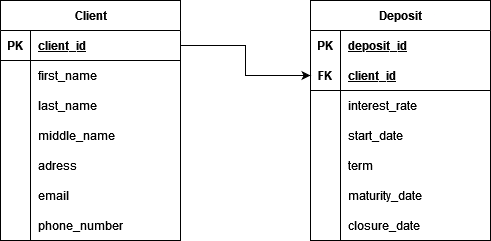

The diagram above was exported from draw.io. Its source (the exported page's mxGraphModel, read from the mxfile embedded in the PNG):
<mxGraphModel dx="700" dy="359" grid="1" gridSize="10" guides="1" tooltips="1" connect="1" arrows="1" fold="1" page="1" pageScale="1" pageWidth="850" pageHeight="1100" math="0" shadow="0">
  <root>
    <mxCell id="0" />
    <mxCell id="1" parent="0" />
    <mxCell id="b8Z_1mzzE70Mp4xjNmv7-1" value="Client" style="shape=table;startSize=30;container=1;collapsible=1;childLayout=tableLayout;fixedRows=1;rowLines=0;fontStyle=1;align=center;resizeLast=1;html=1;" parent="1" vertex="1">
      <mxGeometry x="220" y="150" width="180" height="240" as="geometry" />
    </mxCell>
    <mxCell id="b8Z_1mzzE70Mp4xjNmv7-2" value="" style="shape=tableRow;horizontal=0;startSize=0;swimlaneHead=0;swimlaneBody=0;fillColor=none;collapsible=0;dropTarget=0;points=[[0,0.5],[1,0.5]];portConstraint=eastwest;top=0;left=0;right=0;bottom=1;" parent="b8Z_1mzzE70Mp4xjNmv7-1" vertex="1">
      <mxGeometry y="30" width="180" height="30" as="geometry" />
    </mxCell>
    <mxCell id="b8Z_1mzzE70Mp4xjNmv7-3" value="PK" style="shape=partialRectangle;connectable=0;fillColor=none;top=0;left=0;bottom=0;right=0;fontStyle=1;overflow=hidden;whiteSpace=wrap;html=1;" parent="b8Z_1mzzE70Mp4xjNmv7-2" vertex="1">
      <mxGeometry width="30" height="30" as="geometry">
        <mxRectangle width="30" height="30" as="alternateBounds" />
      </mxGeometry>
    </mxCell>
    <mxCell id="b8Z_1mzzE70Mp4xjNmv7-4" value="client_id" style="shape=partialRectangle;connectable=0;fillColor=none;top=0;left=0;bottom=0;right=0;align=left;spacingLeft=6;fontStyle=5;overflow=hidden;whiteSpace=wrap;html=1;" parent="b8Z_1mzzE70Mp4xjNmv7-2" vertex="1">
      <mxGeometry x="30" width="150" height="30" as="geometry">
        <mxRectangle width="150" height="30" as="alternateBounds" />
      </mxGeometry>
    </mxCell>
    <mxCell id="b8Z_1mzzE70Mp4xjNmv7-5" value="" style="shape=tableRow;horizontal=0;startSize=0;swimlaneHead=0;swimlaneBody=0;fillColor=none;collapsible=0;dropTarget=0;points=[[0,0.5],[1,0.5]];portConstraint=eastwest;top=0;left=0;right=0;bottom=0;" parent="b8Z_1mzzE70Mp4xjNmv7-1" vertex="1">
      <mxGeometry y="60" width="180" height="30" as="geometry" />
    </mxCell>
    <mxCell id="b8Z_1mzzE70Mp4xjNmv7-6" value="" style="shape=partialRectangle;connectable=0;fillColor=none;top=0;left=0;bottom=0;right=0;editable=1;overflow=hidden;whiteSpace=wrap;html=1;" parent="b8Z_1mzzE70Mp4xjNmv7-5" vertex="1">
      <mxGeometry width="30" height="30" as="geometry">
        <mxRectangle width="30" height="30" as="alternateBounds" />
      </mxGeometry>
    </mxCell>
    <mxCell id="b8Z_1mzzE70Mp4xjNmv7-7" value="&lt;div&gt;first_name&lt;/div&gt;" style="shape=partialRectangle;connectable=0;fillColor=none;top=0;left=0;bottom=0;right=0;align=left;spacingLeft=6;overflow=hidden;whiteSpace=wrap;html=1;" parent="b8Z_1mzzE70Mp4xjNmv7-5" vertex="1">
      <mxGeometry x="30" width="150" height="30" as="geometry">
        <mxRectangle width="150" height="30" as="alternateBounds" />
      </mxGeometry>
    </mxCell>
    <mxCell id="b8Z_1mzzE70Mp4xjNmv7-8" value="" style="shape=tableRow;horizontal=0;startSize=0;swimlaneHead=0;swimlaneBody=0;fillColor=none;collapsible=0;dropTarget=0;points=[[0,0.5],[1,0.5]];portConstraint=eastwest;top=0;left=0;right=0;bottom=0;" parent="b8Z_1mzzE70Mp4xjNmv7-1" vertex="1">
      <mxGeometry y="90" width="180" height="30" as="geometry" />
    </mxCell>
    <mxCell id="b8Z_1mzzE70Mp4xjNmv7-9" value="" style="shape=partialRectangle;connectable=0;fillColor=none;top=0;left=0;bottom=0;right=0;editable=1;overflow=hidden;whiteSpace=wrap;html=1;" parent="b8Z_1mzzE70Mp4xjNmv7-8" vertex="1">
      <mxGeometry width="30" height="30" as="geometry">
        <mxRectangle width="30" height="30" as="alternateBounds" />
      </mxGeometry>
    </mxCell>
    <mxCell id="b8Z_1mzzE70Mp4xjNmv7-10" value="last_name" style="shape=partialRectangle;connectable=0;fillColor=none;top=0;left=0;bottom=0;right=0;align=left;spacingLeft=6;overflow=hidden;whiteSpace=wrap;html=1;" parent="b8Z_1mzzE70Mp4xjNmv7-8" vertex="1">
      <mxGeometry x="30" width="150" height="30" as="geometry">
        <mxRectangle width="150" height="30" as="alternateBounds" />
      </mxGeometry>
    </mxCell>
    <mxCell id="b8Z_1mzzE70Mp4xjNmv7-11" value="" style="shape=tableRow;horizontal=0;startSize=0;swimlaneHead=0;swimlaneBody=0;fillColor=none;collapsible=0;dropTarget=0;points=[[0,0.5],[1,0.5]];portConstraint=eastwest;top=0;left=0;right=0;bottom=0;" parent="b8Z_1mzzE70Mp4xjNmv7-1" vertex="1">
      <mxGeometry y="120" width="180" height="30" as="geometry" />
    </mxCell>
    <mxCell id="b8Z_1mzzE70Mp4xjNmv7-12" value="" style="shape=partialRectangle;connectable=0;fillColor=none;top=0;left=0;bottom=0;right=0;editable=1;overflow=hidden;whiteSpace=wrap;html=1;" parent="b8Z_1mzzE70Mp4xjNmv7-11" vertex="1">
      <mxGeometry width="30" height="30" as="geometry">
        <mxRectangle width="30" height="30" as="alternateBounds" />
      </mxGeometry>
    </mxCell>
    <mxCell id="b8Z_1mzzE70Mp4xjNmv7-13" value="middle_name" style="shape=partialRectangle;connectable=0;fillColor=none;top=0;left=0;bottom=0;right=0;align=left;spacingLeft=6;overflow=hidden;whiteSpace=wrap;html=1;" parent="b8Z_1mzzE70Mp4xjNmv7-11" vertex="1">
      <mxGeometry x="30" width="150" height="30" as="geometry">
        <mxRectangle width="150" height="30" as="alternateBounds" />
      </mxGeometry>
    </mxCell>
    <mxCell id="b8Z_1mzzE70Mp4xjNmv7-52" value="" style="shape=tableRow;horizontal=0;startSize=0;swimlaneHead=0;swimlaneBody=0;fillColor=none;collapsible=0;dropTarget=0;points=[[0,0.5],[1,0.5]];portConstraint=eastwest;top=0;left=0;right=0;bottom=0;" parent="b8Z_1mzzE70Mp4xjNmv7-1" vertex="1">
      <mxGeometry y="150" width="180" height="30" as="geometry" />
    </mxCell>
    <mxCell id="b8Z_1mzzE70Mp4xjNmv7-53" value="" style="shape=partialRectangle;connectable=0;fillColor=none;top=0;left=0;bottom=0;right=0;editable=1;overflow=hidden;whiteSpace=wrap;html=1;" parent="b8Z_1mzzE70Mp4xjNmv7-52" vertex="1">
      <mxGeometry width="30" height="30" as="geometry">
        <mxRectangle width="30" height="30" as="alternateBounds" />
      </mxGeometry>
    </mxCell>
    <mxCell id="b8Z_1mzzE70Mp4xjNmv7-54" value="adress" style="shape=partialRectangle;connectable=0;fillColor=none;top=0;left=0;bottom=0;right=0;align=left;spacingLeft=6;overflow=hidden;whiteSpace=wrap;html=1;" parent="b8Z_1mzzE70Mp4xjNmv7-52" vertex="1">
      <mxGeometry x="30" width="150" height="30" as="geometry">
        <mxRectangle width="150" height="30" as="alternateBounds" />
      </mxGeometry>
    </mxCell>
    <mxCell id="b8Z_1mzzE70Mp4xjNmv7-55" value="" style="shape=tableRow;horizontal=0;startSize=0;swimlaneHead=0;swimlaneBody=0;fillColor=none;collapsible=0;dropTarget=0;points=[[0,0.5],[1,0.5]];portConstraint=eastwest;top=0;left=0;right=0;bottom=0;" parent="b8Z_1mzzE70Mp4xjNmv7-1" vertex="1">
      <mxGeometry y="180" width="180" height="30" as="geometry" />
    </mxCell>
    <mxCell id="b8Z_1mzzE70Mp4xjNmv7-56" value="" style="shape=partialRectangle;connectable=0;fillColor=none;top=0;left=0;bottom=0;right=0;editable=1;overflow=hidden;whiteSpace=wrap;html=1;" parent="b8Z_1mzzE70Mp4xjNmv7-55" vertex="1">
      <mxGeometry width="30" height="30" as="geometry">
        <mxRectangle width="30" height="30" as="alternateBounds" />
      </mxGeometry>
    </mxCell>
    <mxCell id="b8Z_1mzzE70Mp4xjNmv7-57" value="email" style="shape=partialRectangle;connectable=0;fillColor=none;top=0;left=0;bottom=0;right=0;align=left;spacingLeft=6;overflow=hidden;whiteSpace=wrap;html=1;" parent="b8Z_1mzzE70Mp4xjNmv7-55" vertex="1">
      <mxGeometry x="30" width="150" height="30" as="geometry">
        <mxRectangle width="150" height="30" as="alternateBounds" />
      </mxGeometry>
    </mxCell>
    <mxCell id="b8Z_1mzzE70Mp4xjNmv7-58" value="" style="shape=tableRow;horizontal=0;startSize=0;swimlaneHead=0;swimlaneBody=0;fillColor=none;collapsible=0;dropTarget=0;points=[[0,0.5],[1,0.5]];portConstraint=eastwest;top=0;left=0;right=0;bottom=0;" parent="b8Z_1mzzE70Mp4xjNmv7-1" vertex="1">
      <mxGeometry y="210" width="180" height="30" as="geometry" />
    </mxCell>
    <mxCell id="b8Z_1mzzE70Mp4xjNmv7-59" value="" style="shape=partialRectangle;connectable=0;fillColor=none;top=0;left=0;bottom=0;right=0;editable=1;overflow=hidden;whiteSpace=wrap;html=1;" parent="b8Z_1mzzE70Mp4xjNmv7-58" vertex="1">
      <mxGeometry width="30" height="30" as="geometry">
        <mxRectangle width="30" height="30" as="alternateBounds" />
      </mxGeometry>
    </mxCell>
    <mxCell id="b8Z_1mzzE70Mp4xjNmv7-60" value="phone_number" style="shape=partialRectangle;connectable=0;fillColor=none;top=0;left=0;bottom=0;right=0;align=left;spacingLeft=6;overflow=hidden;whiteSpace=wrap;html=1;" parent="b8Z_1mzzE70Mp4xjNmv7-58" vertex="1">
      <mxGeometry x="30" width="150" height="30" as="geometry">
        <mxRectangle width="150" height="30" as="alternateBounds" />
      </mxGeometry>
    </mxCell>
    <mxCell id="b8Z_1mzzE70Mp4xjNmv7-42" value="" style="shape=tableRow;horizontal=0;startSize=0;swimlaneHead=0;swimlaneBody=0;fillColor=none;collapsible=0;dropTarget=0;points=[[0,0.5],[1,0.5]];portConstraint=eastwest;top=0;left=0;right=0;bottom=0;" parent="1" vertex="1">
      <mxGeometry x="220" y="300" width="180" height="30" as="geometry" />
    </mxCell>
    <mxCell id="b8Z_1mzzE70Mp4xjNmv7-43" value="" style="shape=partialRectangle;connectable=0;fillColor=none;top=0;left=0;bottom=0;right=0;editable=1;overflow=hidden;whiteSpace=wrap;html=1;" parent="b8Z_1mzzE70Mp4xjNmv7-42" vertex="1">
      <mxGeometry width="30" height="30" as="geometry">
        <mxRectangle width="30" height="30" as="alternateBounds" />
      </mxGeometry>
    </mxCell>
    <mxCell id="b8Z_1mzzE70Mp4xjNmv7-64" value="Deposit" style="shape=table;startSize=30;container=1;collapsible=1;childLayout=tableLayout;fixedRows=1;rowLines=0;fontStyle=1;align=center;resizeLast=1;html=1;whiteSpace=wrap;" parent="1" vertex="1">
      <mxGeometry x="530" y="150" width="180" height="240" as="geometry" />
    </mxCell>
    <mxCell id="b8Z_1mzzE70Mp4xjNmv7-65" value="" style="shape=tableRow;horizontal=0;startSize=0;swimlaneHead=0;swimlaneBody=0;fillColor=none;collapsible=0;dropTarget=0;points=[[0,0.5],[1,0.5]];portConstraint=eastwest;top=0;left=0;right=0;bottom=0;html=1;" parent="b8Z_1mzzE70Mp4xjNmv7-64" vertex="1">
      <mxGeometry y="30" width="180" height="30" as="geometry" />
    </mxCell>
    <mxCell id="b8Z_1mzzE70Mp4xjNmv7-66" value="PK" style="shape=partialRectangle;connectable=0;fillColor=none;top=0;left=0;bottom=0;right=0;fontStyle=1;overflow=hidden;html=1;whiteSpace=wrap;" parent="b8Z_1mzzE70Mp4xjNmv7-65" vertex="1">
      <mxGeometry width="30" height="30" as="geometry">
        <mxRectangle width="30" height="30" as="alternateBounds" />
      </mxGeometry>
    </mxCell>
    <mxCell id="b8Z_1mzzE70Mp4xjNmv7-67" value="deposit_id" style="shape=partialRectangle;connectable=0;fillColor=none;top=0;left=0;bottom=0;right=0;align=left;spacingLeft=6;fontStyle=5;overflow=hidden;html=1;whiteSpace=wrap;" parent="b8Z_1mzzE70Mp4xjNmv7-65" vertex="1">
      <mxGeometry x="30" width="150" height="30" as="geometry">
        <mxRectangle width="150" height="30" as="alternateBounds" />
      </mxGeometry>
    </mxCell>
    <mxCell id="b8Z_1mzzE70Mp4xjNmv7-68" value="" style="shape=tableRow;horizontal=0;startSize=0;swimlaneHead=0;swimlaneBody=0;fillColor=none;collapsible=0;dropTarget=0;points=[[0,0.5],[1,0.5]];portConstraint=eastwest;top=0;left=0;right=0;bottom=1;html=1;" parent="b8Z_1mzzE70Mp4xjNmv7-64" vertex="1">
      <mxGeometry y="60" width="180" height="30" as="geometry" />
    </mxCell>
    <mxCell id="b8Z_1mzzE70Mp4xjNmv7-69" value="FK" style="shape=partialRectangle;connectable=0;fillColor=none;top=0;left=0;bottom=0;right=0;fontStyle=1;overflow=hidden;html=1;whiteSpace=wrap;" parent="b8Z_1mzzE70Mp4xjNmv7-68" vertex="1">
      <mxGeometry width="30" height="30" as="geometry">
        <mxRectangle width="30" height="30" as="alternateBounds" />
      </mxGeometry>
    </mxCell>
    <mxCell id="b8Z_1mzzE70Mp4xjNmv7-70" value="client_id" style="shape=partialRectangle;connectable=0;fillColor=none;top=0;left=0;bottom=0;right=0;align=left;spacingLeft=6;fontStyle=5;overflow=hidden;html=1;whiteSpace=wrap;" parent="b8Z_1mzzE70Mp4xjNmv7-68" vertex="1">
      <mxGeometry x="30" width="150" height="30" as="geometry">
        <mxRectangle width="150" height="30" as="alternateBounds" />
      </mxGeometry>
    </mxCell>
    <mxCell id="b8Z_1mzzE70Mp4xjNmv7-74" value="" style="shape=tableRow;horizontal=0;startSize=0;swimlaneHead=0;swimlaneBody=0;fillColor=none;collapsible=0;dropTarget=0;points=[[0,0.5],[1,0.5]];portConstraint=eastwest;top=0;left=0;right=0;bottom=0;html=1;" parent="b8Z_1mzzE70Mp4xjNmv7-64" vertex="1">
      <mxGeometry y="90" width="180" height="30" as="geometry" />
    </mxCell>
    <mxCell id="b8Z_1mzzE70Mp4xjNmv7-75" value="" style="shape=partialRectangle;connectable=0;fillColor=none;top=0;left=0;bottom=0;right=0;editable=1;overflow=hidden;html=1;whiteSpace=wrap;" parent="b8Z_1mzzE70Mp4xjNmv7-74" vertex="1">
      <mxGeometry width="30" height="30" as="geometry">
        <mxRectangle width="30" height="30" as="alternateBounds" />
      </mxGeometry>
    </mxCell>
    <mxCell id="b8Z_1mzzE70Mp4xjNmv7-76" value="interest_rate" style="shape=partialRectangle;connectable=0;fillColor=none;top=0;left=0;bottom=0;right=0;align=left;spacingLeft=6;overflow=hidden;html=1;whiteSpace=wrap;" parent="b8Z_1mzzE70Mp4xjNmv7-74" vertex="1">
      <mxGeometry x="30" width="150" height="30" as="geometry">
        <mxRectangle width="150" height="30" as="alternateBounds" />
      </mxGeometry>
    </mxCell>
    <mxCell id="b8Z_1mzzE70Mp4xjNmv7-90" value="" style="shape=tableRow;horizontal=0;startSize=0;swimlaneHead=0;swimlaneBody=0;fillColor=none;collapsible=0;dropTarget=0;points=[[0,0.5],[1,0.5]];portConstraint=eastwest;top=0;left=0;right=0;bottom=0;html=1;" parent="b8Z_1mzzE70Mp4xjNmv7-64" vertex="1">
      <mxGeometry y="120" width="180" height="30" as="geometry" />
    </mxCell>
    <mxCell id="b8Z_1mzzE70Mp4xjNmv7-91" value="" style="shape=partialRectangle;connectable=0;fillColor=none;top=0;left=0;bottom=0;right=0;editable=1;overflow=hidden;html=1;whiteSpace=wrap;" parent="b8Z_1mzzE70Mp4xjNmv7-90" vertex="1">
      <mxGeometry width="30" height="30" as="geometry">
        <mxRectangle width="30" height="30" as="alternateBounds" />
      </mxGeometry>
    </mxCell>
    <mxCell id="b8Z_1mzzE70Mp4xjNmv7-92" value="start_date" style="shape=partialRectangle;connectable=0;fillColor=none;top=0;left=0;bottom=0;right=0;align=left;spacingLeft=6;overflow=hidden;html=1;whiteSpace=wrap;" parent="b8Z_1mzzE70Mp4xjNmv7-90" vertex="1">
      <mxGeometry x="30" width="150" height="30" as="geometry">
        <mxRectangle width="150" height="30" as="alternateBounds" />
      </mxGeometry>
    </mxCell>
    <mxCell id="b8Z_1mzzE70Mp4xjNmv7-109" value="" style="shape=tableRow;horizontal=0;startSize=0;swimlaneHead=0;swimlaneBody=0;fillColor=none;collapsible=0;dropTarget=0;points=[[0,0.5],[1,0.5]];portConstraint=eastwest;top=0;left=0;right=0;bottom=0;html=1;" parent="b8Z_1mzzE70Mp4xjNmv7-64" vertex="1">
      <mxGeometry y="150" width="180" height="30" as="geometry" />
    </mxCell>
    <mxCell id="b8Z_1mzzE70Mp4xjNmv7-110" value="" style="shape=partialRectangle;connectable=0;fillColor=none;top=0;left=0;bottom=0;right=0;editable=1;overflow=hidden;html=1;whiteSpace=wrap;" parent="b8Z_1mzzE70Mp4xjNmv7-109" vertex="1">
      <mxGeometry width="30" height="30" as="geometry">
        <mxRectangle width="30" height="30" as="alternateBounds" />
      </mxGeometry>
    </mxCell>
    <mxCell id="b8Z_1mzzE70Mp4xjNmv7-111" value="term" style="shape=partialRectangle;connectable=0;fillColor=none;top=0;left=0;bottom=0;right=0;align=left;spacingLeft=6;overflow=hidden;html=1;whiteSpace=wrap;" parent="b8Z_1mzzE70Mp4xjNmv7-109" vertex="1">
      <mxGeometry x="30" width="150" height="30" as="geometry">
        <mxRectangle width="150" height="30" as="alternateBounds" />
      </mxGeometry>
    </mxCell>
    <mxCell id="b8Z_1mzzE70Mp4xjNmv7-112" value="" style="shape=tableRow;horizontal=0;startSize=0;swimlaneHead=0;swimlaneBody=0;fillColor=none;collapsible=0;dropTarget=0;points=[[0,0.5],[1,0.5]];portConstraint=eastwest;top=0;left=0;right=0;bottom=0;html=1;" parent="b8Z_1mzzE70Mp4xjNmv7-64" vertex="1">
      <mxGeometry y="180" width="180" height="30" as="geometry" />
    </mxCell>
    <mxCell id="b8Z_1mzzE70Mp4xjNmv7-113" value="" style="shape=partialRectangle;connectable=0;fillColor=none;top=0;left=0;bottom=0;right=0;editable=1;overflow=hidden;html=1;whiteSpace=wrap;" parent="b8Z_1mzzE70Mp4xjNmv7-112" vertex="1">
      <mxGeometry width="30" height="30" as="geometry">
        <mxRectangle width="30" height="30" as="alternateBounds" />
      </mxGeometry>
    </mxCell>
    <mxCell id="b8Z_1mzzE70Mp4xjNmv7-114" value="maturity_date" style="shape=partialRectangle;connectable=0;fillColor=none;top=0;left=0;bottom=0;right=0;align=left;spacingLeft=6;overflow=hidden;html=1;whiteSpace=wrap;" parent="b8Z_1mzzE70Mp4xjNmv7-112" vertex="1">
      <mxGeometry x="30" width="150" height="30" as="geometry">
        <mxRectangle width="150" height="30" as="alternateBounds" />
      </mxGeometry>
    </mxCell>
    <mxCell id="b8Z_1mzzE70Mp4xjNmv7-121" value="" style="shape=tableRow;horizontal=0;startSize=0;swimlaneHead=0;swimlaneBody=0;fillColor=none;collapsible=0;dropTarget=0;points=[[0,0.5],[1,0.5]];portConstraint=eastwest;top=0;left=0;right=0;bottom=0;html=1;" parent="b8Z_1mzzE70Mp4xjNmv7-64" vertex="1">
      <mxGeometry y="210" width="180" height="30" as="geometry" />
    </mxCell>
    <mxCell id="b8Z_1mzzE70Mp4xjNmv7-122" value="" style="shape=partialRectangle;connectable=0;fillColor=none;top=0;left=0;bottom=0;right=0;editable=1;overflow=hidden;html=1;whiteSpace=wrap;" parent="b8Z_1mzzE70Mp4xjNmv7-121" vertex="1">
      <mxGeometry width="30" height="30" as="geometry">
        <mxRectangle width="30" height="30" as="alternateBounds" />
      </mxGeometry>
    </mxCell>
    <mxCell id="b8Z_1mzzE70Mp4xjNmv7-123" value="closure_date" style="shape=partialRectangle;connectable=0;fillColor=none;top=0;left=0;bottom=0;right=0;align=left;spacingLeft=6;overflow=hidden;html=1;whiteSpace=wrap;" parent="b8Z_1mzzE70Mp4xjNmv7-121" vertex="1">
      <mxGeometry x="30" width="150" height="30" as="geometry">
        <mxRectangle width="150" height="30" as="alternateBounds" />
      </mxGeometry>
    </mxCell>
    <mxCell id="b8Z_1mzzE70Mp4xjNmv7-124" style="edgeStyle=orthogonalEdgeStyle;rounded=0;orthogonalLoop=1;jettySize=auto;html=1;" parent="1" source="b8Z_1mzzE70Mp4xjNmv7-2" target="b8Z_1mzzE70Mp4xjNmv7-68" edge="1">
      <mxGeometry relative="1" as="geometry" />
    </mxCell>
  </root>
</mxGraphModel>